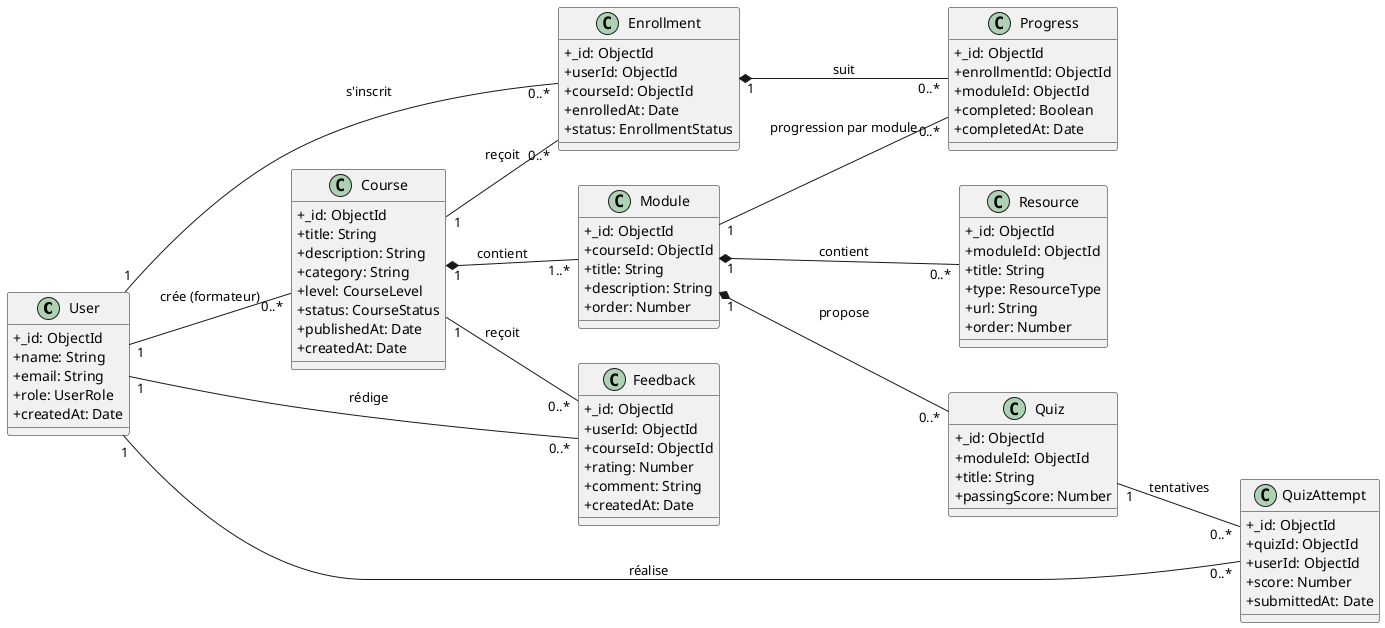

The diagram above was rendered by PlantUML. Its source (embedded in the PNG):
@startuml
left to right direction
skinparam classAttributeIconSize 0

class User {
  +_id: ObjectId
  +name: String
  +email: String
  +role: UserRole
  +createdAt: Date
}
class Course {
  +_id: ObjectId
  +title: String
  +description: String
  +category: String
  +level: CourseLevel
  +status: CourseStatus
  +publishedAt: Date
  +createdAt: Date
}
class Module {
  +_id: ObjectId
  +courseId: ObjectId
  +title: String
  +description: String
  +order: Number
}
class Resource {
  +_id: ObjectId
  +moduleId: ObjectId
  +title: String
  +type: ResourceType
  +url: String
  +order: Number
}
class Enrollment {
  +_id: ObjectId
  +userId: ObjectId
  +courseId: ObjectId
  +enrolledAt: Date
  +status: EnrollmentStatus
}
class Progress {
  +_id: ObjectId
  +enrollmentId: ObjectId
  +moduleId: ObjectId
  +completed: Boolean
  +completedAt: Date
}
class Quiz {
  +_id: ObjectId
  +moduleId: ObjectId
  +title: String
  +passingScore: Number
}
class QuizAttempt {
  +_id: ObjectId
  +quizId: ObjectId
  +userId: ObjectId
  +score: Number
  +submittedAt: Date
}
class Feedback {
  +_id: ObjectId
  +userId: ObjectId
  +courseId: ObjectId
  +rating: Number
  +comment: String
  +createdAt: Date
}

User "1" -- "0..*" Course : crée (formateur)
Course "1" *-- "1..*" Module : contient
Module "1" *-- "0..*" Resource : contient
User "1" -- "0..*" Enrollment : s'inscrit
Course "1" -- "0..*" Enrollment : reçoit
Enrollment "1" *-- "0..*" Progress : suit
Module "1" -- "0..*" Progress : progression par module
Module "1" *-- "0..*" Quiz : propose
Quiz "1" -- "0..*" QuizAttempt : tentatives
User "1" -- "0..*" QuizAttempt : réalise
User "1" -- "0..*" Feedback : rédige
Course "1" -- "0..*" Feedback : reçoit
@enduml